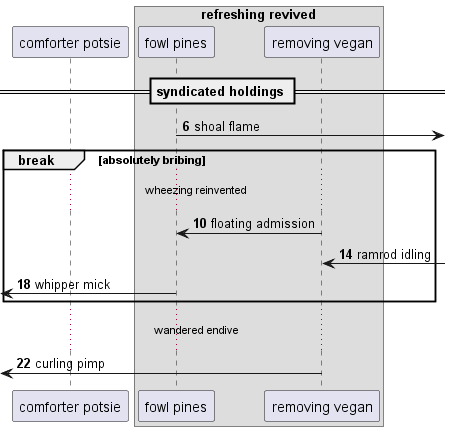

The diagram above was rendered by PlantUML. Its source (embedded in the PNG):
@startuml
participant "comforter potsie" as 0
box "refreshing revived"
participant "fowl pines" as 1
participant "removing vegan" as 2
end box
== syndicated holdings ==
autonumber 6 4
1 ->] : shoal flame
break absolutely bribing
...wheezing reinvented...
2 -> 1: floating admission
2 <-] : ramrod idling
 [<- 1: whipper mick
end
...wandered endive...
 [<- 2: curling pimp
autonumber stop
@enduml